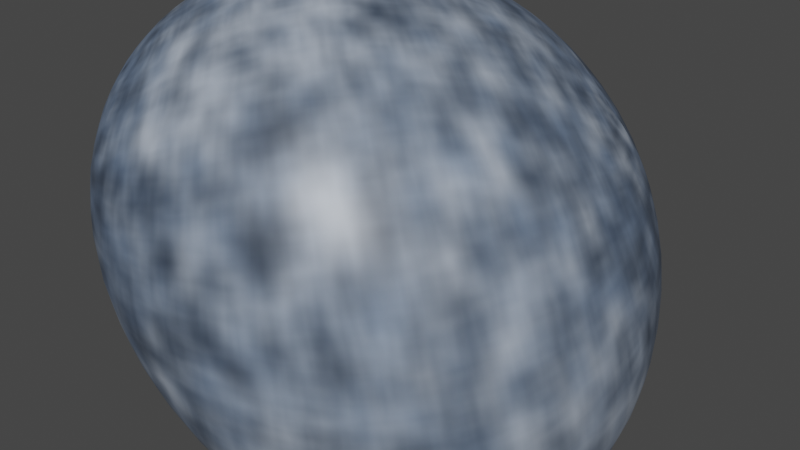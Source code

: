 # Source: Rocks_1_.blend  (saved by Blender 3.1.7; exported with 4.5.12 LTS)
import bpy
from mathutils import Matrix  # noqa: F401  (used for matrix-valued properties, if any)

bpy.ops.wm.read_factory_settings(use_empty=True)
scene = bpy.context.scene
scene.name = 'Scene'

# ---- collections
col_collection = bpy.data.collections.new('Collection'); scene.collection.children.link(col_collection)

# ---- images (referenced by path relative to the original .blend; pixels are not part of the script)
import os
ASSET_DIR = os.environ.get("B2B_ASSET_DIR", "")  # directory of the original .blend (textures are referenced by path, not embedded)
HERE = os.path.dirname(os.path.abspath(__file__))  # packed textures are extracted next to this script under _unpacked/

def load_image(name, relpath, width, height, colorspace="sRGB"):
    """Load a texture the original file referenced (path relative to the .blend, or extracted next to this script)."""
    p = next((c for c in (os.path.join(HERE, relpath), os.path.join(ASSET_DIR, relpath)) if relpath and os.path.exists(c)), "")
    if p:
        img = bpy.data.images.load(p, check_existing=True)
        img.name = name
    else:  # same state as the original file: an image datablock whose file is absent (Cycles renders it pink)
        img = bpy.data.images.new(name, width, height)
        img.source = "FILE"
        img.filepath = "//" + (relpath or name)
    img.colorspace_settings.name = colorspace
    return img
img_rockuvlayout_png = load_image('RockUVLayout.png', '_unpacked/RockUVLayout.7175c308.png', 1024, 1024, 'sRGB')

# ---- materials (node trees are filled in below, after node groups)
mat_material = bpy.data.materials.new('Material')
mat_material.alpha_threshold = 0.0
mat_material.use_transparent_shadow = False
mat_material.line_color = (0.0, 0.0, 0.0, 1.0)

# ---- material node trees
mat_material.use_nodes = True; mat_material.node_tree.nodes.clear()
_N = mat_material.node_tree.nodes; _L = mat_material.node_tree.links
n0 = _N.new('ShaderNodeOutputMaterial'); n0.name = 'Material Output'; n0.location = (300, 300)
n1 = _N.new('ShaderNodeBsdfPrincipled'); n1.name = 'Principled BSDF'; n1.location = (10, 300)
n1.distribution = 'GGX'
n1.subsurface_method = 'RANDOM_WALK_SKIN'
n1.inputs[2].default_value = 0.4
n1.inputs[3].default_value = 1.45
n1.inputs[27].default_value = (0.0, 0.0, 0.0, 1.0)
n1.inputs[28].default_value = 1.0
n2 = _N.new('ShaderNodeTexImage'); n2.name = 'Image Texture'; n2.location = (-280, 280)
n2.image = img_rockuvlayout_png
_L.new(n1.outputs[0], n0.inputs[0])
_L.new(n2.outputs[0], n1.inputs[0])
n0.is_active_output = True

# ---- world
world_world = bpy.data.worlds.new('World'); scene.world = world_world
world_world.use_nodes = True; world_world.node_tree.nodes.clear()
_N = world_world.node_tree.nodes; _L = world_world.node_tree.links
n0 = _N.new('ShaderNodeOutputWorld'); n0.name = 'World Output'; n0.location = (300, 300)
n1 = _N.new('ShaderNodeBackground'); n1.name = 'Background'; n1.location = (10, 300)
n1.inputs[0].default_value = (0.05088, 0.05088, 0.05088, 1.0)
_L.new(n1.outputs[0], n0.inputs[0])
n0.is_active_output = True
world_world.color = (0.05088, 0.05088, 0.05088)
world_world.use_sun_shadow = False
world_world.sun_shadow_jitter_overblur = 0.0

# ---- meshes
me_cube = bpy.data.meshes.new('Cube')
me_cube.from_pydata([(0.0722, 1.237, 3.323), (0.1179, 1.896, 1.096), (0.2201, -1.512, 3.376), (0.6354, -0.5929, 0.008996), (-1.996, 1.531, 3.626), (-2.308, 2.103, 1.967), (-2.422, -1.205, 4.062), (-2.163, -1.581, 1.529)], [], [(0, 4, 6, 2), (3, 2, 6, 7), (7, 6, 4, 5), (5, 1, 3, 7), (1, 0, 2, 3), (5, 4, 0, 1)])
me_cube.polygons.foreach_set('use_smooth', [True] * 6)
_uv = me_cube.uv_layers.new(name='UVMap')
_uv.uv.foreach_set('vector', [0.2828, 0.6393, 8.003e-05, 0.4803, 0.1979, 0.09762, 0.408, 0.3272, 0.5238, 0.378, 0.408, 0.3272, 0.1979, 0.09762, 0.6214, 0.07956, 0.6214, 0.07956, 0.9217, 8.003e-05, 0.9999, 0.3292, 0.8169, 0.3819, 0.8169, 0.3819, 0.641, 0.6002, 0.5238, 0.378, 0.6214, 0.07956, 0.641, 0.6002, 0.2828, 0.6393, 0.408, 0.3272, 0.5238, 0.378, 0.8169, 0.3819, 0.9999, 0.3292, 0.9999, 0.6407, 0.641, 0.6002])
me_cube.materials.append(mat_material)
me_cube.use_remesh_preserve_volume = False
me_cube.use_remesh_preserve_attributes = False
me_cube.use_mirror_vertex_groups = False
me_cube.update()

# ---- objects
ob_cube = bpy.data.objects.new('Cube', me_cube)

# ---- transforms, parenting, visibility, modifiers, constraints
ob_cube.location = (0.0, 0.0, 0.0)
ob_cube.lock_rotations_4d = False
ob_cube.empty_display_type = 'ARROWS'
ob_cube.lineart.crease_threshold = 0.0
_m = ob_cube.modifiers.new('Subdivision', 'SUBSURF')
_m.levels = 4
_m.render_levels = 4
_m = ob_cube.modifiers.new('Displace', 'DISPLACE')
_m.strength = 0.8

# ---- collection membership
col_collection.objects.link(ob_cube)

# ---- scene / render settings (as saved in the file)
scene.frame_start = 1; scene.frame_end = 250; scene.frame_set(1)
scene.render.engine = 'BLENDER_EEVEE_NEXT'
scene.cycles.sampling_pattern = 'TABULATED_SOBOL'
scene.cycles.use_light_tree = False
scene.view_settings.view_transform = 'Filmic'
bpy.context.view_layer.update()

# ---- added for rendering (the .blend has no active camera and no usable light): camera, sun
cam_auto = bpy.data.cameras.new('AutoCamera')
cam_auto.lens = 50.0
cam_auto.sensor_width = 36.0
cam_auto.clip_end = 1000.0
ob_auto_camera = bpy.data.objects.new('AutoCamera', cam_auto)
scene.collection.objects.link(ob_auto_camera)
ob_auto_camera.location = (2.55451, -4.00071, 5.2042)
ob_auto_camera.rotation_euler = (1.09748, -7.21219e-08, 0.694738)
scene.camera = ob_auto_camera
light_auto_sun = bpy.data.lights.new('AutoSun', 'SUN')
light_auto_sun.energy = 3.0
light_auto_sun.angle = 0.0523599
ob_auto_sun = bpy.data.objects.new('AutoSun', light_auto_sun)
scene.collection.objects.link(ob_auto_sun)
ob_auto_sun.rotation_euler = (0.872665, 0.174533, 0.523599)
bpy.context.view_layer.update()
